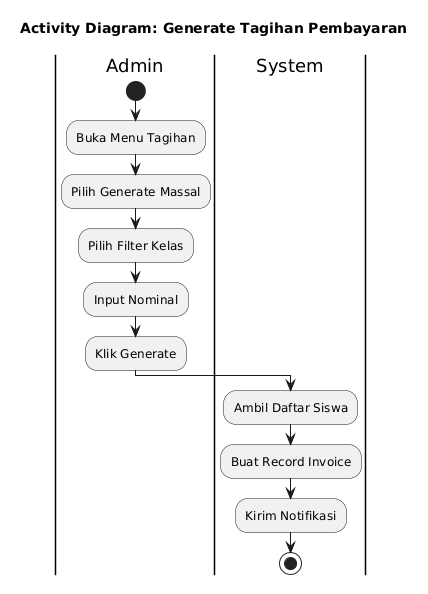

The diagram above was rendered by PlantUML. Its source (embedded in the PNG):
@startuml
skinparam monochrome true
skinparam shadowing false
skinparam defaultFontName Arial
skinparam activityShape roundedBox
title Activity Diagram: Generate Tagihan Pembayaran
|Admin|
start
:Buka Menu Tagihan;
:Pilih Generate Massal;
:Pilih Filter Kelas;
:Input Nominal;
:Klik Generate;
|System|
:Ambil Daftar Siswa;
:Buat Record Invoice;
:Kirim Notifikasi;
stop
@enduml